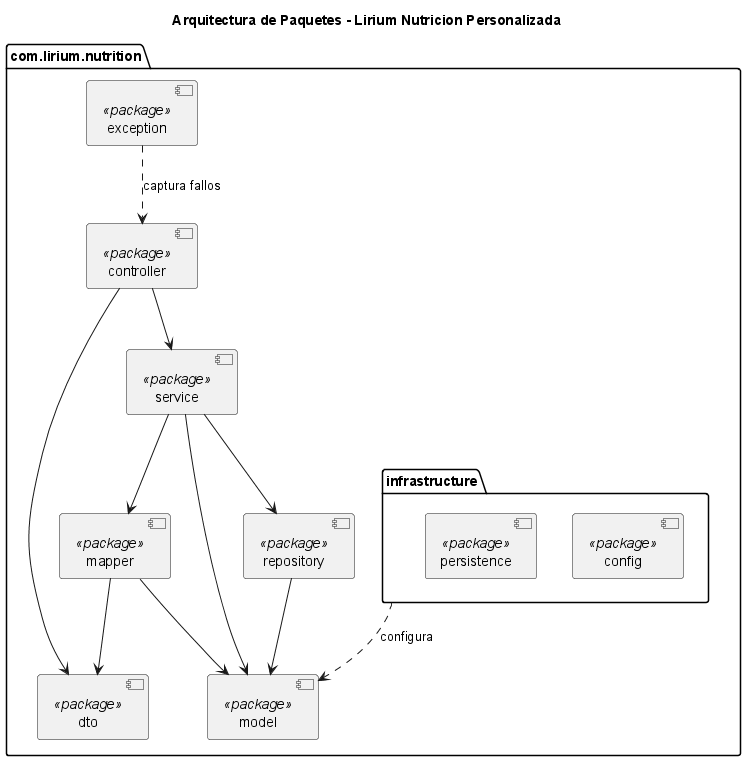

The diagram above was rendered by PlantUML. Its source (embedded in the PNG):
@startuml
title Arquitectura de Paquetes - Lirium Nutricion Personalizada

package "com.lirium.nutrition" {
    
    [controller] <<package>>
    [dto] <<package>>
    [service] <<package>>
    [mapper] <<package>>
    [model] <<package>>
    [repository] <<package>>
    [exception] <<package>>
    
    package "infrastructure" {
        [config] <<package>>
        [persistence] <<package>>
    }
}

' Flujo de dependencias (quién conoce a quién)
[controller] --> [dto]
[controller] --> [service]

[service] --> [model]
[service] --> [repository]
[service] --> [mapper]

[mapper] --> [dto]
[mapper] --> [model]

[repository] --> [model]

[infrastructure] ..> [model] : configura
[exception] ..> [controller] : captura fallos

@enduml